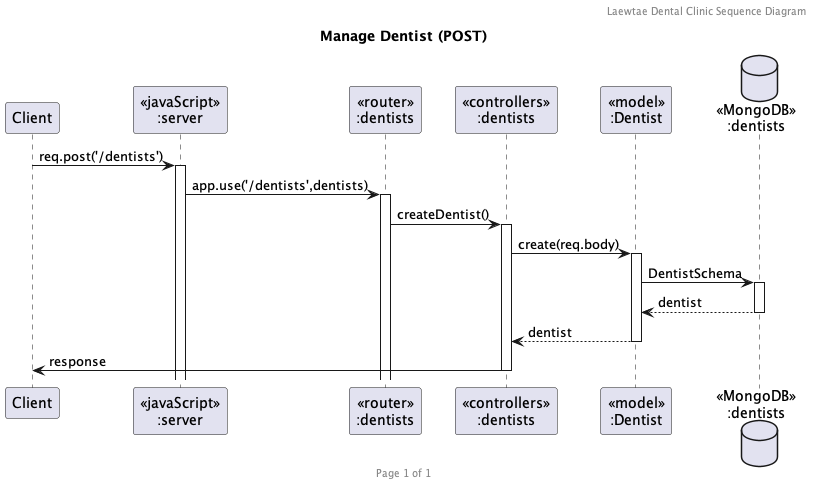

The diagram above was rendered by PlantUML. Its source (embedded in the PNG):
@startuml Manage Dentist (POST)

header Laewtae Dental Clinic Sequence Diagram
footer Page %page% of %lastpage%
title "Manage Dentist (POST)"

participant "Client" as client
participant "<<javaScript>>\n:server" as server
participant "<<router>>\n:dentists" as routerDentists
participant "<<controllers>>\n:dentists" as controllersDentists
participant "<<model>>\n:Dentist" as modelDentist
database "<<MongoDB>>\n:dentists" as DentistsDatabase

client->server ++:req.post('/dentists')
server->routerDentists ++:app.use('/dentists',dentists)
routerDentists -> controllersDentists ++:createDentist()
controllersDentists->modelDentist ++:create(req.body)
modelDentist ->DentistsDatabase ++: DentistSchema
DentistsDatabase --> modelDentist --: dentist
controllersDentists <-- modelDentist --:dentist
controllersDentists->client --:response

@enduml